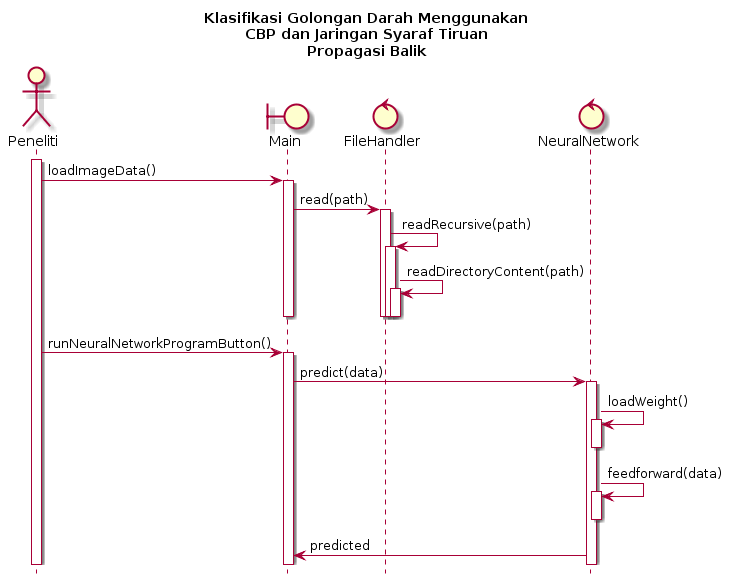

The diagram above was rendered by PlantUML. Its source (embedded in the PNG):
@startuml
hide footbox
title Klasifikasi Golongan Darah Menggunakan\nCBP dan Jaringan Syaraf Tiruan\nPropagasi Balik

actor Peneliti
boundary Main
control FileHandler
control NeuralNetwork

activate Peneliti
Peneliti -> Main : loadImageData()
activate Main
Main -> FileHandler : read(path)
activate FileHandler
FileHandler -> FileHandler : readRecursive(path)
activate FileHandler
FileHandler -> FileHandler : readDirectoryContent(path)
activate FileHandler
deactivate FileHandler
deactivate FileHandler
deactivate FileHandler

deactivate Main
Peneliti -> Main : runNeuralNetworkProgramButton()
activate Main
Main -> NeuralNetwork : predict(data)
activate NeuralNetwork
NeuralNetwork -> NeuralNetwork : loadWeight()
activate NeuralNetwork
deactivate NeuralNetwork
NeuralNetwork -> NeuralNetwork : feedforward(data)
activate NeuralNetwork
deactivate NeuralNetwork

NeuralNetwork -> Main : predicted
@enduml